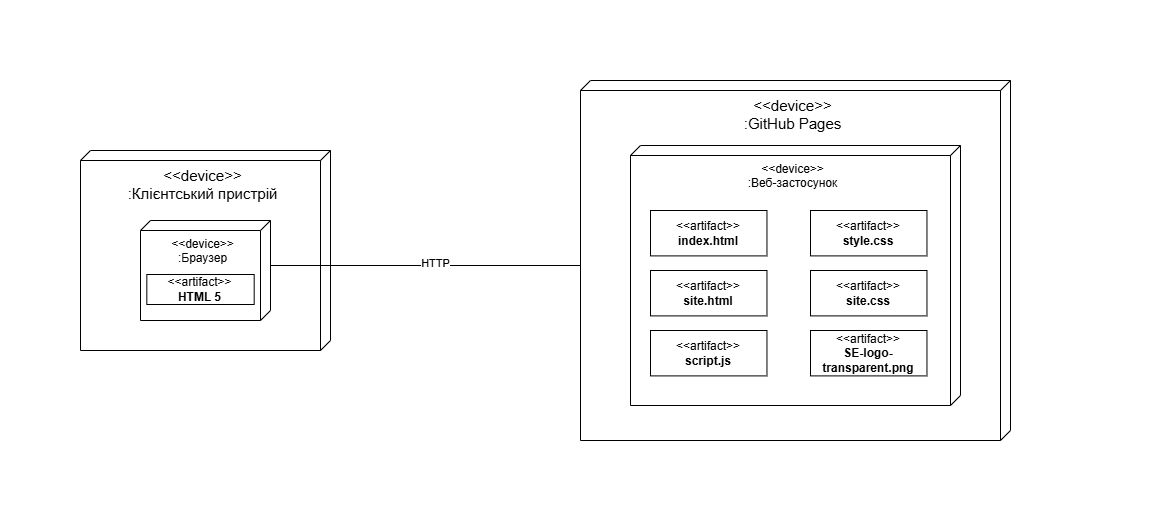

The diagram above was exported from draw.io. Its source (the exported page's mxGraphModel, read from the mxfile embedded in the PNG):
<mxGraphModel dx="1871" dy="562" grid="1" gridSize="10" guides="1" tooltips="1" connect="1" arrows="1" fold="1" page="1" pageScale="1" pageWidth="827" pageHeight="1169" math="0" shadow="0">
  <root>
    <mxCell id="0" />
    <mxCell id="1" parent="0" />
    <mxCell id="uc4yWVnex5HYzvXmIxp2-13" value="&lt;div&gt;&lt;font style=&quot;font-size: 15px;&quot;&gt;&amp;lt;&amp;lt;device&amp;gt;&amp;gt;&lt;/font&gt;&lt;/div&gt;&lt;font style=&quot;font-size: 15px;&quot;&gt;:Клієнтський пристрій&lt;/font&gt;" style="verticalAlign=top;align=center;shape=cube;size=10;direction=south;fontStyle=0;html=1;boundedLbl=1;spacingLeft=5;whiteSpace=wrap;" vertex="1" parent="1">
      <mxGeometry x="-290" y="330" width="250" height="200" as="geometry" />
    </mxCell>
    <mxCell id="uc4yWVnex5HYzvXmIxp2-14" value="&lt;div&gt;&lt;font&gt;&amp;lt;&amp;lt;device&amp;gt;&amp;gt;&lt;/font&gt;&lt;/div&gt;:Браузер" style="verticalAlign=top;align=center;shape=cube;size=10;direction=south;html=1;boundedLbl=1;spacingLeft=5;whiteSpace=wrap;" vertex="1" parent="uc4yWVnex5HYzvXmIxp2-13">
      <mxGeometry width="130" height="100" relative="1" as="geometry">
        <mxPoint x="60" y="70" as="offset" />
      </mxGeometry>
    </mxCell>
    <mxCell id="uc4yWVnex5HYzvXmIxp2-24" value="&amp;lt;&amp;lt;artifact&amp;gt;&amp;gt;&lt;br&gt;&lt;b&gt;HTML 5&lt;/b&gt;" style="html=1;align=center;verticalAlign=middle;dashed=0;whiteSpace=wrap;" vertex="1" parent="uc4yWVnex5HYzvXmIxp2-13">
      <mxGeometry x="66.33000000000001" y="124" width="107.35" height="30" as="geometry" />
    </mxCell>
    <mxCell id="uc4yWVnex5HYzvXmIxp2-28" value="" style="endArrow=none;html=1;rounded=0;exitX=0;exitY=0;exitDx=45;exitDy=0;exitPerimeter=0;entryX=0;entryY=0;entryDx=185;entryDy=430;entryPerimeter=0;" edge="1" parent="1" source="uc4yWVnex5HYzvXmIxp2-14" target="uc4yWVnex5HYzvXmIxp2-30">
      <mxGeometry width="50" height="50" relative="1" as="geometry">
        <mxPoint x="240" y="340" as="sourcePoint" />
        <mxPoint x="210" y="540" as="targetPoint" />
      </mxGeometry>
    </mxCell>
    <mxCell id="uc4yWVnex5HYzvXmIxp2-29" value="HTTP" style="edgeLabel;html=1;align=center;verticalAlign=middle;resizable=0;points=[];" vertex="1" connectable="0" parent="uc4yWVnex5HYzvXmIxp2-28">
      <mxGeometry x="0.0611" y="3" relative="1" as="geometry">
        <mxPoint as="offset" />
      </mxGeometry>
    </mxCell>
    <mxCell id="uc4yWVnex5HYzvXmIxp2-30" value="&lt;div&gt;&lt;font style=&quot;font-size: 15px;&quot;&gt;&amp;lt;&amp;lt;device&amp;gt;&amp;gt;&lt;/font&gt;&lt;/div&gt;&lt;span style=&quot;font-size: 15px;&quot;&gt;:GitHub Pages&lt;/span&gt;" style="verticalAlign=top;align=center;shape=cube;size=10;direction=south;fontStyle=0;html=1;boundedLbl=1;spacingLeft=5;whiteSpace=wrap;" vertex="1" parent="1">
      <mxGeometry x="210" y="260" width="430" height="360" as="geometry" />
    </mxCell>
    <mxCell id="uc4yWVnex5HYzvXmIxp2-31" value="&lt;div&gt;&lt;font&gt;&amp;lt;&amp;lt;device&amp;gt;&amp;gt;&lt;/font&gt;&lt;/div&gt;:Веб-застосунок" style="verticalAlign=top;align=center;shape=cube;size=10;direction=south;html=1;boundedLbl=1;spacingLeft=5;whiteSpace=wrap;" vertex="1" parent="uc4yWVnex5HYzvXmIxp2-30">
      <mxGeometry width="330" height="260" relative="1" as="geometry">
        <mxPoint x="50" y="65" as="offset" />
      </mxGeometry>
    </mxCell>
    <mxCell id="uc4yWVnex5HYzvXmIxp2-27" value="&amp;lt;&amp;lt;artifact&amp;gt;&amp;gt;&lt;br&gt;&lt;b&gt;index.html&lt;/b&gt;" style="html=1;align=center;verticalAlign=middle;dashed=0;whiteSpace=wrap;" vertex="1" parent="uc4yWVnex5HYzvXmIxp2-30">
      <mxGeometry x="70" y="130" width="116.47" height="45.4" as="geometry" />
    </mxCell>
    <mxCell id="uc4yWVnex5HYzvXmIxp2-34" value="&amp;lt;&amp;lt;artifact&amp;gt;&amp;gt;&lt;br&gt;&lt;b&gt;style.css&lt;/b&gt;" style="html=1;align=center;verticalAlign=middle;dashed=0;whiteSpace=wrap;" vertex="1" parent="uc4yWVnex5HYzvXmIxp2-30">
      <mxGeometry x="230" y="130" width="116.47" height="45.4" as="geometry" />
    </mxCell>
    <mxCell id="uc4yWVnex5HYzvXmIxp2-35" value="&amp;lt;&amp;lt;artifact&amp;gt;&amp;gt;&lt;br&gt;&lt;b&gt;site.css&lt;/b&gt;" style="html=1;align=center;verticalAlign=middle;dashed=0;whiteSpace=wrap;" vertex="1" parent="uc4yWVnex5HYzvXmIxp2-30">
      <mxGeometry x="230" y="190" width="116.47" height="45.4" as="geometry" />
    </mxCell>
    <mxCell id="uc4yWVnex5HYzvXmIxp2-36" value="&amp;lt;&amp;lt;artifact&amp;gt;&amp;gt;&lt;br&gt;&lt;b&gt;site.html&lt;/b&gt;" style="html=1;align=center;verticalAlign=middle;dashed=0;whiteSpace=wrap;" vertex="1" parent="uc4yWVnex5HYzvXmIxp2-30">
      <mxGeometry x="70" y="190" width="116.47" height="45.4" as="geometry" />
    </mxCell>
    <mxCell id="uc4yWVnex5HYzvXmIxp2-37" value="&amp;lt;&amp;lt;artifact&amp;gt;&amp;gt;&lt;br&gt;&lt;b&gt;script.js&lt;/b&gt;" style="html=1;align=center;verticalAlign=middle;dashed=0;whiteSpace=wrap;" vertex="1" parent="uc4yWVnex5HYzvXmIxp2-30">
      <mxGeometry x="70" y="250" width="116.47" height="45.4" as="geometry" />
    </mxCell>
    <mxCell id="uc4yWVnex5HYzvXmIxp2-38" value="&amp;lt;&amp;lt;artifact&amp;gt;&amp;gt;&lt;br&gt;&lt;b&gt;SE-logo-transparent.png&lt;/b&gt;" style="html=1;align=center;verticalAlign=middle;dashed=0;whiteSpace=wrap;" vertex="1" parent="uc4yWVnex5HYzvXmIxp2-30">
      <mxGeometry x="230" y="250" width="116.47" height="45.4" as="geometry" />
    </mxCell>
    <mxCell id="uc4yWVnex5HYzvXmIxp2-42" value="" style="endArrow=none;html=1;rounded=0;strokeWidth=0;endSize=0;startSize=0;jumpSize=0;strokeColor=#FFFFFF;" edge="1" parent="1">
      <mxGeometry width="50" height="50" relative="1" as="geometry">
        <mxPoint x="730" y="470" as="sourcePoint" />
        <mxPoint x="780" y="420" as="targetPoint" />
      </mxGeometry>
    </mxCell>
    <mxCell id="uc4yWVnex5HYzvXmIxp2-43" value="" style="endArrow=none;html=1;rounded=0;strokeWidth=0;endSize=0;startSize=0;jumpSize=0;strokeColor=#FFFFFF;" edge="1" parent="1">
      <mxGeometry width="50" height="50" relative="1" as="geometry">
        <mxPoint x="414" y="700" as="sourcePoint" />
        <mxPoint x="464" y="650" as="targetPoint" />
      </mxGeometry>
    </mxCell>
    <mxCell id="uc4yWVnex5HYzvXmIxp2-44" value="" style="endArrow=none;html=1;rounded=0;strokeWidth=0;endSize=0;startSize=0;jumpSize=0;strokeColor=#FFFFFF;" edge="1" parent="1">
      <mxGeometry width="50" height="50" relative="1" as="geometry">
        <mxPoint x="410" y="230" as="sourcePoint" />
        <mxPoint x="460" y="180" as="targetPoint" />
      </mxGeometry>
    </mxCell>
    <mxCell id="uc4yWVnex5HYzvXmIxp2-45" value="" style="endArrow=none;html=1;rounded=0;strokeWidth=0;endSize=0;startSize=0;jumpSize=0;strokeColor=#FFFFFF;" edge="1" parent="1">
      <mxGeometry width="50" height="50" relative="1" as="geometry">
        <mxPoint x="-190" y="300" as="sourcePoint" />
        <mxPoint x="-140" y="250" as="targetPoint" />
      </mxGeometry>
    </mxCell>
    <mxCell id="uc4yWVnex5HYzvXmIxp2-46" value="" style="endArrow=none;html=1;rounded=0;strokeWidth=0;endSize=0;startSize=0;jumpSize=0;strokeColor=#FFFFFF;" edge="1" parent="1">
      <mxGeometry width="50" height="50" relative="1" as="geometry">
        <mxPoint x="-190" y="600" as="sourcePoint" />
        <mxPoint x="-140" y="550" as="targetPoint" />
      </mxGeometry>
    </mxCell>
    <mxCell id="uc4yWVnex5HYzvXmIxp2-47" value="" style="endArrow=none;html=1;rounded=0;strokeWidth=0;endSize=0;startSize=0;jumpSize=0;strokeColor=#FFFFFF;" edge="1" parent="1">
      <mxGeometry width="50" height="50" relative="1" as="geometry">
        <mxPoint x="-370" y="455" as="sourcePoint" />
        <mxPoint x="-320" y="405" as="targetPoint" />
      </mxGeometry>
    </mxCell>
  </root>
</mxGraphModel>